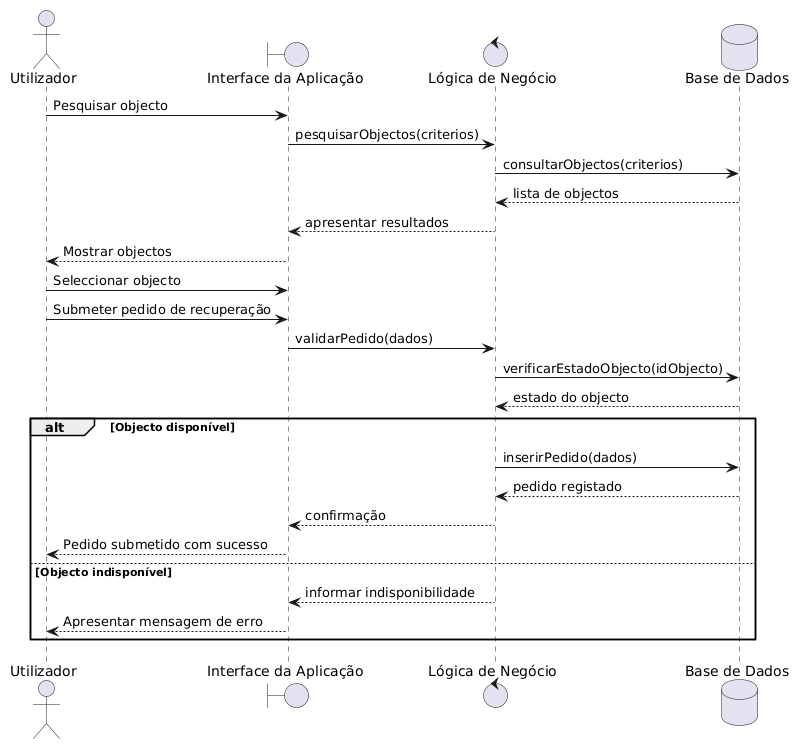

The diagram above was rendered by PlantUML. Its source (embedded in the PNG):
@startuml
actor Utilizador
boundary "Interface da Aplicação" as Interface
control "Lógica de Negócio" as Negocio
database "Base de Dados" as BD

Utilizador -> Interface : Pesquisar objecto
Interface -> Negocio : pesquisarObjectos(criterios)
Negocio -> BD : consultarObjectos(criterios)
BD --> Negocio : lista de objectos
Negocio --> Interface : apresentar resultados
Interface --> Utilizador : Mostrar objectos

Utilizador -> Interface : Seleccionar objecto
Utilizador -> Interface : Submeter pedido de recuperação
Interface -> Negocio : validarPedido(dados)
Negocio -> BD : verificarEstadoObjecto(idObjecto)
BD --> Negocio : estado do objecto

alt Objecto disponível
    Negocio -> BD : inserirPedido(dados)
    BD --> Negocio : pedido registado
    Negocio --> Interface : confirmação
    Interface --> Utilizador : Pedido submetido com sucesso
else Objecto indisponível
    Negocio --> Interface : informar indisponibilidade
    Interface --> Utilizador : Apresentar mensagem de erro
end
@enduml